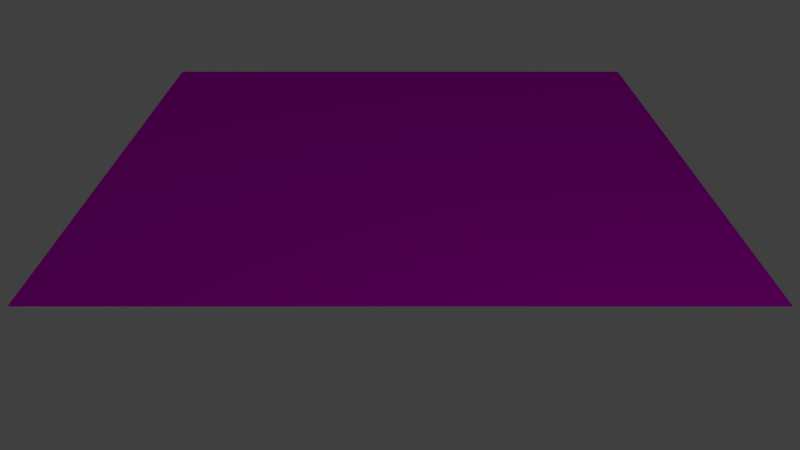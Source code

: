 # Source: track_jump.blend  (saved by Blender 2.76.0; exported with 4.5.12 LTS)
import bpy
from mathutils import Matrix  # noqa: F401  (used for matrix-valued properties, if any)

bpy.ops.wm.read_factory_settings(use_empty=True)
scene = bpy.context.scene
scene.name = 'Scene'

# ---- collections
col_collection_1 = bpy.data.collections.new('Collection 1'); scene.collection.children.link(col_collection_1)

# ---- images (referenced by path relative to the original .blend; pixels are not part of the script)
import os
ASSET_DIR = os.environ.get("B2B_ASSET_DIR", "")  # directory of the original .blend (textures are referenced by path, not embedded)
HERE = os.path.dirname(os.path.abspath(__file__))  # packed textures are extracted next to this script under _unpacked/

def load_image(name, relpath, width, height, colorspace="sRGB"):
    """Load a texture the original file referenced (path relative to the .blend, or extracted next to this script)."""
    p = next((c for c in (os.path.join(HERE, relpath), os.path.join(ASSET_DIR, relpath)) if relpath and os.path.exists(c)), "")
    if p:
        img = bpy.data.images.load(p, check_existing=True)
        img.name = name
    else:  # same state as the original file: an image datablock whose file is absent (Cycles renders it pink)
        img = bpy.data.images.new(name, width, height)
        img.source = "FILE"
        img.filepath = "//" + (relpath or name)
    img.colorspace_settings.name = colorspace
    return img
img_pavement_tga = load_image('pavement.tga', 'pavement.tga', 1024, 1024, 'sRGB')
img_grass_tga = load_image('grass.tga', 'grass.tga', 1024, 1024, 'sRGB')

# ---- materials (node trees are filled in below, after node groups)
mat_material_002 = bpy.data.materials.new('Material.002')
mat_material_002.alpha_threshold = 0.0
mat_material_002.roughness = 0.5
mat_grass = bpy.data.materials.new('grass')
mat_grass.alpha_threshold = 0.0
mat_grass.roughness = 0.5

# ---- material node trees
mat_material_002.use_nodes = True; mat_material_002.node_tree.nodes.clear()
_N = mat_material_002.node_tree.nodes; _L = mat_material_002.node_tree.links
n0 = _N.new('ShaderNodeOutputMaterial'); n0.name = 'Material Output'; n0.location = (300, 300)
n1 = _N.new('ShaderNodeBsdfDiffuse'); n1.name = 'Diffuse BSDF'; n1.location = (10, 300)
n2 = _N.new('ShaderNodeTexImage'); n2.name = 'Image Texture'; n2.location = (-179, 275)
n2.width = 140
n2.image = img_pavement_tga
_L.new(n1.outputs[0], n0.inputs[0])
_L.new(n2.outputs[0], n1.inputs[0])
n0.is_active_output = True
mat_grass.use_nodes = True; mat_grass.node_tree.nodes.clear()
_N = mat_grass.node_tree.nodes; _L = mat_grass.node_tree.links
n0 = _N.new('ShaderNodeOutputMaterial'); n0.name = 'Material Output'; n0.location = (300, 300)
n1 = _N.new('ShaderNodeBsdfDiffuse'); n1.name = 'Diffuse BSDF'; n1.location = (10, 300)
n2 = _N.new('ShaderNodeTexImage'); n2.name = 'Image Texture'; n2.location = (-189, 281)
n2.width = 140
n2.image = img_grass_tga
_L.new(n1.outputs[0], n0.inputs[0])
_L.new(n2.outputs[0], n1.inputs[0])
n0.is_active_output = True

# ---- world
world_world = bpy.data.worlds.new('World'); scene.world = world_world
world_world.color = (0.05088, 0.05088, 0.05088)
world_world.use_sun_shadow = False
world_world.sun_shadow_jitter_overblur = 0.0
world_world.cycles.sampling_method = 'MANUAL'
world_world.cycles.sample_map_resolution = 256

# ---- cameras
cam_camera = bpy.data.cameras.new('Camera')
cam_camera.clip_end = 100.0
cam_camera.lens = 35.0
cam_camera.sensor_width = 32.0
cam_camera.sensor_height = 18.0
cam_camera.ortho_scale = 7.314
cam_camera.dof.focus_distance = 0.0

# ---- lights
light_lamp = bpy.data.lights.new('Lamp', 'POINT')
light_lamp.transmission_factor = 0.0
light_lamp.cutoff_distance = 30.0
light_lamp.energy = 100.0
light_lamp.shadow_buffer_clip_start = 1.001
light_lamp.shadow_soft_size = 0.1
light_lamp.shadow_maximum_resolution = 0.006
light_lamp.use_absolute_resolution = True
light_lamp.cycles.use_multiple_importance_sampling = False

# ---- meshes
me_plane_001 = bpy.data.meshes.new('Plane.001')
me_plane_001.from_pydata([(-1.0, -1.0, 1.001), (1.0, -1.0, 0.001), (-1.0, 1.0, 1.001), (1.0, 1.0, 0.001)], [], [(0, 1, 3, 2)])
_uv = me_plane_001.uv_layers.new(name='UVMap')
_uv.uv.foreach_set('vector', [9.456e-05, 9.466e-05, 0.9999, 9.456e-05, 0.9999, 0.8944, 9.477e-05, 0.8944])
me_plane_001.materials.append(mat_material_002)
me_plane_001.use_remesh_preserve_volume = False
me_plane_001.use_remesh_preserve_attributes = False
me_plane_001.use_mirror_vertex_groups = False
me_plane_001.update()
me_plane = bpy.data.meshes.new('Plane')
me_plane.from_pydata([(-1.0, -1.0, 1.0), (1.0, -1.0, 0.0), (-1.0, 1.0, 1.0), (1.0, 1.0, 0.0)], [], [(0, 1, 3, 2)])
_uv = me_plane.uv_layers.new(name='UVMap')
_uv.uv.foreach_set('vector', [9.456e-05, 9.461e-05, 0.9999, 9.456e-05, 0.9999, 0.8944, 9.482e-05, 0.8944])
me_plane.materials.append(mat_grass)
me_plane.use_remesh_preserve_volume = False
me_plane.use_remesh_preserve_attributes = False
me_plane.use_mirror_vertex_groups = False
me_plane.update()

# ---- objects
ob_plane = bpy.data.objects.new('Plane', me_plane_001)
ob_grass = bpy.data.objects.new('Grass', me_plane)
ob_lamp = bpy.data.objects.new('Lamp', light_lamp)
ob_camera = bpy.data.objects.new('Camera', cam_camera)

# ---- transforms, parenting, visibility, modifiers, constraints
ob_plane.location = (0.0, 0.0, 0.0)
ob_plane.scale = (5.0, 3.0, 1.0)
ob_plane.lineart.crease_threshold = 0.0
ob_grass.location = (0.0, 0.0, 0.0)
ob_grass.scale = (5.0, 5.0, 1.0)
ob_grass.lineart.crease_threshold = 0.0
ob_lamp.location = (10.72, 4.005, 5.904)
ob_lamp.rotation_euler = (0.6503, 0.05522, 1.866)
ob_lamp.lock_rotations_4d = False
ob_lamp.empty_display_type = 'ARROWS'
ob_lamp.color = (0.0, 0.0, 0.0, 0.0)
ob_lamp.lineart.crease_threshold = 0.0
ob_camera.location = (15.0, 0.0, 5.0)
ob_camera.rotation_euler = (1.2, 0.0, 1.571)
ob_camera.lock_rotations_4d = False
ob_camera.empty_display_type = 'ARROWS'
ob_camera.color = (0.0, 0.0, 0.0, 0.0)
ob_camera.display_type = 'WIRE'
ob_camera.lineart.crease_threshold = 0.0

# ---- collection membership
col_collection_1.objects.link(ob_plane)
col_collection_1.objects.link(ob_grass)
col_collection_1.objects.link(ob_lamp)
col_collection_1.objects.link(ob_camera)

# ---- scene / render settings (as saved in the file)
scene.camera = ob_camera
scene.frame_start = 1; scene.frame_end = 250; scene.frame_set(1)
scene.render.engine = 'CYCLES'
scene.render.resolution_percentage = 50
scene.render.dither_intensity = 0.0
scene.cycles.use_denoising = False
scene.cycles.samples = 10
scene.cycles.sampling_pattern = 'TABULATED_SOBOL'
scene.cycles.light_sampling_threshold = 0.0
scene.cycles.use_adaptive_sampling = False
scene.cycles.use_light_tree = False
scene.cycles.blur_glossy = 0.0
scene.cycles.pixel_filter_type = 'GAUSSIAN'
scene.cycles.sample_clamp_indirect = 0.0
scene.view_settings.view_transform = 'Standard'
bpy.context.view_layer.update()
